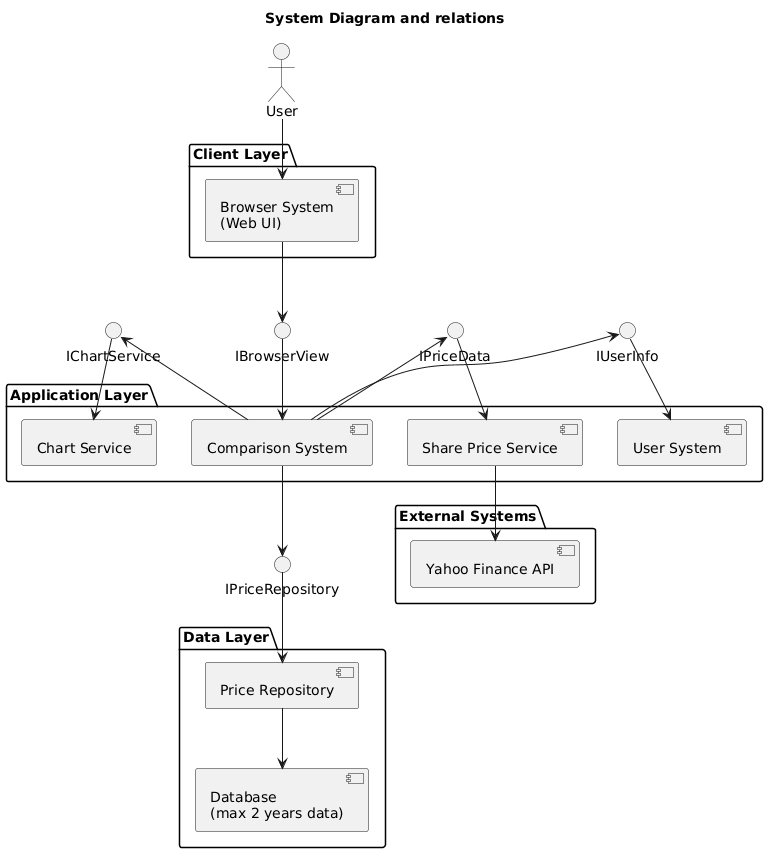

The diagram above was rendered by PlantUML. Its source (embedded in the PNG):
@startuml
title System Diagram and relations

actor User

package "Client Layer" {
    component "Browser System\n(Web UI)" as Browser
}

package "Application Layer" {
    component "Comparison System" as Comparison
    component "Chart Service" as ChartService
    component "Share Price Service" as SharePriceService
    component "User System" as UserSystem
}

package "Data Layer" {
    component "Price Repository" as PriceRepo
    component "Database\n(max 2 years data)" as DB
}

package "External Systems" {
    component "Yahoo Finance API" as YahooAPI
}

' Interfaces
interface IBrowserView
interface IChartService
interface IPriceRepository
interface IPriceData
interface IUserInfo

' Connections
User --> Browser

Browser --> IBrowserView
IBrowserView --> Comparison

Comparison --> IChartService
IChartService --> ChartService

Comparison --> IPriceRepository
IPriceRepository --> PriceRepo

Comparison --> IUserInfo
IUserInfo --> UserSystem

PriceRepo --> DB

Comparison --> IPriceData
IPriceData --> SharePriceService

SharePriceService --> YahooAPI
@enduml